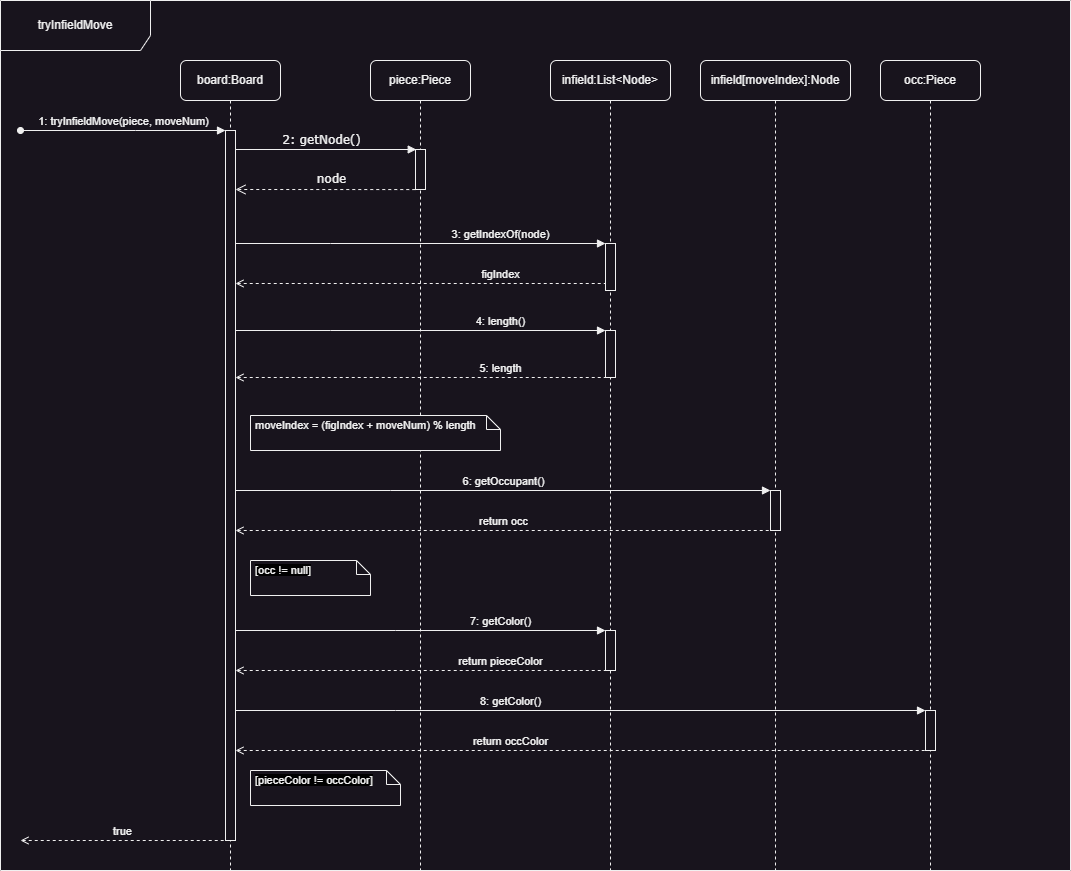

The diagram above was exported from draw.io. Its source (the exported page's mxGraphModel, read from the mxfile embedded in the PNG):
<mxGraphModel dx="1674" dy="844" grid="1" gridSize="10" guides="1" tooltips="1" connect="1" arrows="1" fold="1" page="1" pageScale="1" pageWidth="850" pageHeight="1100" math="0" shadow="0">
  <root>
    <mxCell id="0" />
    <mxCell id="1" parent="0" />
    <mxCell id="aM9ryv3xv72pqoxQDRHE-1" value="board:Board" style="shape=umlLifeline;perimeter=lifelinePerimeter;whiteSpace=wrap;html=1;container=0;dropTarget=0;collapsible=0;recursiveResize=0;outlineConnect=0;portConstraint=eastwest;newEdgeStyle={&quot;edgeStyle&quot;:&quot;elbowEdgeStyle&quot;,&quot;elbow&quot;:&quot;vertical&quot;,&quot;curved&quot;:0,&quot;rounded&quot;:0};rounded=1;" parent="1" vertex="1">
      <mxGeometry x="560" y="130" width="100" height="810" as="geometry" />
    </mxCell>
    <mxCell id="aM9ryv3xv72pqoxQDRHE-2" value="" style="html=1;points=[];perimeter=orthogonalPerimeter;outlineConnect=0;targetShapes=umlLifeline;portConstraint=eastwest;newEdgeStyle={&quot;edgeStyle&quot;:&quot;elbowEdgeStyle&quot;,&quot;elbow&quot;:&quot;vertical&quot;,&quot;curved&quot;:0,&quot;rounded&quot;:0};" parent="aM9ryv3xv72pqoxQDRHE-1" vertex="1">
      <mxGeometry x="45" y="70" width="10" height="710" as="geometry" />
    </mxCell>
    <mxCell id="aM9ryv3xv72pqoxQDRHE-5" value="infield:List&amp;lt;Node&amp;gt;" style="shape=umlLifeline;perimeter=lifelinePerimeter;whiteSpace=wrap;html=1;container=0;dropTarget=0;collapsible=0;recursiveResize=0;outlineConnect=0;portConstraint=eastwest;newEdgeStyle={&quot;edgeStyle&quot;:&quot;elbowEdgeStyle&quot;,&quot;elbow&quot;:&quot;vertical&quot;,&quot;curved&quot;:0,&quot;rounded&quot;:0};rounded=1;" parent="1" vertex="1">
      <mxGeometry x="930" y="130" width="120" height="810" as="geometry" />
    </mxCell>
    <mxCell id="aM9ryv3xv72pqoxQDRHE-6" value="" style="html=1;points=[];perimeter=orthogonalPerimeter;outlineConnect=0;targetShapes=umlLifeline;portConstraint=eastwest;newEdgeStyle={&quot;edgeStyle&quot;:&quot;elbowEdgeStyle&quot;,&quot;elbow&quot;:&quot;vertical&quot;,&quot;curved&quot;:0,&quot;rounded&quot;:0};" parent="aM9ryv3xv72pqoxQDRHE-5" vertex="1">
      <mxGeometry x="55" y="183" width="10" height="47" as="geometry" />
    </mxCell>
    <mxCell id="dX3gDLn9wgKt2VGWKHMQ-7" value="" style="html=1;points=[];perimeter=orthogonalPerimeter;outlineConnect=0;targetShapes=umlLifeline;portConstraint=eastwest;newEdgeStyle={&quot;edgeStyle&quot;:&quot;elbowEdgeStyle&quot;,&quot;elbow&quot;:&quot;vertical&quot;,&quot;curved&quot;:0,&quot;rounded&quot;:0};" parent="aM9ryv3xv72pqoxQDRHE-5" vertex="1">
      <mxGeometry x="55" y="270" width="10" height="47" as="geometry" />
    </mxCell>
    <mxCell id="aM9ryv3xv72pqoxQDRHE-7" value="3: getIndexOf(node)" style="html=1;verticalAlign=bottom;endArrow=block;edgeStyle=elbowEdgeStyle;elbow=vertical;curved=0;rounded=0;" parent="1" target="aM9ryv3xv72pqoxQDRHE-6" edge="1">
      <mxGeometry x="0.4324" relative="1" as="geometry">
        <mxPoint x="615" y="313" as="sourcePoint" />
        <Array as="points">
          <mxPoint x="710" y="313" />
        </Array>
        <mxPoint as="offset" />
      </mxGeometry>
    </mxCell>
    <mxCell id="tl3mytrpzrMir8h94bp7-1" value="piece:Piece" style="shape=umlLifeline;perimeter=lifelinePerimeter;whiteSpace=wrap;html=1;container=0;dropTarget=0;collapsible=0;recursiveResize=0;outlineConnect=0;portConstraint=eastwest;newEdgeStyle={&quot;edgeStyle&quot;:&quot;elbowEdgeStyle&quot;,&quot;elbow&quot;:&quot;vertical&quot;,&quot;curved&quot;:0,&quot;rounded&quot;:0};rounded=1;" parent="1" vertex="1">
      <mxGeometry x="750" y="130" width="100" height="810" as="geometry" />
    </mxCell>
    <mxCell id="tl3mytrpzrMir8h94bp7-3" value="occ:Piece" style="shape=umlLifeline;perimeter=lifelinePerimeter;whiteSpace=wrap;html=1;container=0;dropTarget=0;collapsible=0;recursiveResize=0;outlineConnect=0;portConstraint=eastwest;newEdgeStyle={&quot;edgeStyle&quot;:&quot;elbowEdgeStyle&quot;,&quot;elbow&quot;:&quot;vertical&quot;,&quot;curved&quot;:0,&quot;rounded&quot;:0};rounded=1;" parent="1" vertex="1">
      <mxGeometry x="1260" y="130" width="100" height="810" as="geometry" />
    </mxCell>
    <mxCell id="tl3mytrpzrMir8h94bp7-5" value="figIndex" style="html=1;verticalAlign=bottom;endArrow=none;edgeStyle=elbowEdgeStyle;elbow=vertical;curved=0;rounded=0;startArrow=open;startFill=0;endFill=0;dashed=1;" parent="1" target="aM9ryv3xv72pqoxQDRHE-6" edge="1">
      <mxGeometry x="0.4311" relative="1" as="geometry">
        <mxPoint x="615" y="353" as="sourcePoint" />
        <Array as="points">
          <mxPoint x="725" y="353" />
        </Array>
        <mxPoint x="810" y="353" as="targetPoint" />
        <mxPoint as="offset" />
      </mxGeometry>
    </mxCell>
    <mxCell id="tl3mytrpzrMir8h94bp7-20" value="infield[moveIndex]:Node" style="shape=umlLifeline;perimeter=lifelinePerimeter;whiteSpace=wrap;html=1;container=0;dropTarget=0;collapsible=0;recursiveResize=0;outlineConnect=0;portConstraint=eastwest;newEdgeStyle={&quot;edgeStyle&quot;:&quot;elbowEdgeStyle&quot;,&quot;elbow&quot;:&quot;vertical&quot;,&quot;curved&quot;:0,&quot;rounded&quot;:0};rounded=1;" parent="1" vertex="1">
      <mxGeometry x="1080" y="130" width="150" height="810" as="geometry" />
    </mxCell>
    <mxCell id="dX3gDLn9wgKt2VGWKHMQ-11" value="" style="html=1;points=[];perimeter=orthogonalPerimeter;outlineConnect=0;targetShapes=umlLifeline;portConstraint=eastwest;newEdgeStyle={&quot;edgeStyle&quot;:&quot;elbowEdgeStyle&quot;,&quot;elbow&quot;:&quot;vertical&quot;,&quot;curved&quot;:0,&quot;rounded&quot;:0};" parent="tl3mytrpzrMir8h94bp7-20" vertex="1">
      <mxGeometry x="70" y="430" width="10" height="40" as="geometry" />
    </mxCell>
    <mxCell id="tl3mytrpzrMir8h94bp7-23" value="6: getOccupant()" style="html=1;verticalAlign=bottom;endArrow=block;edgeStyle=elbowEdgeStyle;elbow=vertical;curved=0;rounded=0;" parent="1" source="aM9ryv3xv72pqoxQDRHE-2" target="dX3gDLn9wgKt2VGWKHMQ-11" edge="1">
      <mxGeometry relative="1" as="geometry">
        <mxPoint x="620" y="560" as="sourcePoint" />
        <Array as="points">
          <mxPoint x="770" y="560" />
        </Array>
        <mxPoint x="830" y="560" as="targetPoint" />
      </mxGeometry>
    </mxCell>
    <mxCell id="tl3mytrpzrMir8h94bp7-35" value="" style="html=1;points=[];perimeter=orthogonalPerimeter;outlineConnect=0;targetShapes=umlLifeline;portConstraint=eastwest;newEdgeStyle={&quot;edgeStyle&quot;:&quot;elbowEdgeStyle&quot;,&quot;elbow&quot;:&quot;vertical&quot;,&quot;curved&quot;:0,&quot;rounded&quot;:0};" parent="1" vertex="1">
      <mxGeometry x="1305" y="780" width="10" height="40" as="geometry" />
    </mxCell>
    <mxCell id="tl3mytrpzrMir8h94bp7-37" value="return pieceColor" style="html=1;verticalAlign=bottom;endArrow=none;edgeStyle=elbowEdgeStyle;elbow=vertical;curved=0;rounded=0;startArrow=open;startFill=0;endFill=0;dashed=1;" parent="1" source="aM9ryv3xv72pqoxQDRHE-2" target="dX3gDLn9wgKt2VGWKHMQ-15" edge="1">
      <mxGeometry x="0.4324" relative="1" as="geometry">
        <mxPoint x="630" y="740" as="sourcePoint" />
        <Array as="points">
          <mxPoint x="830" y="740" />
        </Array>
        <mxPoint x="970" y="740" as="targetPoint" />
        <mxPoint as="offset" />
      </mxGeometry>
    </mxCell>
    <mxCell id="dX3gDLn9wgKt2VGWKHMQ-1" value="tryInfieldMove" style="shape=umlFrame;whiteSpace=wrap;html=1;pointerEvents=0;width=150;height=50;" parent="1" vertex="1">
      <mxGeometry x="380" y="70" width="1070" height="870" as="geometry" />
    </mxCell>
    <mxCell id="dX3gDLn9wgKt2VGWKHMQ-2" value="1: tryInfieldMove(piece, moveNum)" style="html=1;verticalAlign=bottom;endArrow=block;edgeStyle=elbowEdgeStyle;elbow=vertical;curved=0;rounded=0;startArrow=oval;startFill=1;" parent="1" target="aM9ryv3xv72pqoxQDRHE-2" edge="1">
      <mxGeometry relative="1" as="geometry">
        <mxPoint x="400" y="200" as="sourcePoint" />
        <Array as="points">
          <mxPoint x="515" y="200" />
        </Array>
        <mxPoint x="600" y="200" as="targetPoint" />
      </mxGeometry>
    </mxCell>
    <mxCell id="dX3gDLn9wgKt2VGWKHMQ-3" value="2: getNode()" style="html=1;verticalAlign=bottom;endArrow=block;labelBackgroundColor=none;fontFamily=Verdana;fontSize=12;edgeStyle=elbowEdgeStyle;elbow=vertical;entryX=0.073;entryY=-0.002;entryDx=0;entryDy=0;entryPerimeter=0;" parent="1" source="aM9ryv3xv72pqoxQDRHE-2" target="dX3gDLn9wgKt2VGWKHMQ-5" edge="1">
      <mxGeometry x="-0.0507" relative="1" as="geometry">
        <mxPoint x="655" y="220" as="sourcePoint" />
        <mxPoint x="795" y="218" as="targetPoint" />
        <mxPoint as="offset" />
      </mxGeometry>
    </mxCell>
    <mxCell id="dX3gDLn9wgKt2VGWKHMQ-4" value="node" style="html=1;verticalAlign=bottom;endArrow=open;dashed=1;endSize=8;labelBackgroundColor=none;fontFamily=Verdana;fontSize=12;edgeStyle=elbowEdgeStyle;elbow=vertical;exitX=-0.023;exitY=1.002;exitDx=0;exitDy=0;exitPerimeter=0;rounded=1;curved=0;" parent="1" source="dX3gDLn9wgKt2VGWKHMQ-5" target="aM9ryv3xv72pqoxQDRHE-2" edge="1">
      <mxGeometry x="-0.0674" y="-1" relative="1" as="geometry">
        <mxPoint x="656.1399999999999" y="259" as="targetPoint" />
        <Array as="points" />
        <mxPoint x="794" y="259" as="sourcePoint" />
        <mxPoint as="offset" />
      </mxGeometry>
    </mxCell>
    <mxCell id="dX3gDLn9wgKt2VGWKHMQ-5" value="" style="html=1;points=[];perimeter=orthogonalPerimeter;rounded=0;shadow=0;comic=0;labelBackgroundColor=none;strokeWidth=1;fontFamily=Verdana;fontSize=12;align=center;" parent="1" vertex="1">
      <mxGeometry x="795" y="219" width="10" height="40" as="geometry" />
    </mxCell>
    <mxCell id="dX3gDLn9wgKt2VGWKHMQ-6" value="&lt;span style=&quot;text-wrap: nowrap; font-family: Helvetica; font-size: 11px;&quot;&gt;moveIndex = (figIndex +&amp;nbsp;&lt;/span&gt;&lt;span style=&quot;text-wrap: nowrap; font-family: Helvetica; font-size: 11px;&quot;&gt;moveNum) % length&lt;/span&gt;" style="shape=note;whiteSpace=wrap;html=1;size=14;verticalAlign=top;align=left;spacingTop=-4;rounded=0;shadow=0;comic=0;labelBackgroundColor=none;strokeWidth=1;fontFamily=Verdana;fontSize=12;spacingLeft=3;" parent="1" vertex="1">
      <mxGeometry x="630" y="485" width="250" height="35" as="geometry" />
    </mxCell>
    <mxCell id="dX3gDLn9wgKt2VGWKHMQ-8" value="4: length()" style="html=1;verticalAlign=bottom;endArrow=block;edgeStyle=elbowEdgeStyle;elbow=vertical;curved=0;rounded=0;" parent="1" source="aM9ryv3xv72pqoxQDRHE-2" target="dX3gDLn9wgKt2VGWKHMQ-7" edge="1">
      <mxGeometry x="0.4324" relative="1" as="geometry">
        <mxPoint x="630" y="400" as="sourcePoint" />
        <Array as="points">
          <mxPoint x="710" y="400" />
        </Array>
        <mxPoint x="985" y="400" as="targetPoint" />
        <mxPoint as="offset" />
      </mxGeometry>
    </mxCell>
    <mxCell id="dX3gDLn9wgKt2VGWKHMQ-9" value="5: length" style="html=1;verticalAlign=bottom;endArrow=none;edgeStyle=elbowEdgeStyle;elbow=vertical;curved=0;rounded=0;startArrow=open;startFill=0;endFill=0;dashed=1;" parent="1" source="aM9ryv3xv72pqoxQDRHE-2" edge="1">
      <mxGeometry x="0.4324" relative="1" as="geometry">
        <mxPoint x="612.5" y="447" as="sourcePoint" />
        <Array as="points">
          <mxPoint x="722.5" y="447" />
        </Array>
        <mxPoint x="985" y="447" as="targetPoint" />
        <mxPoint as="offset" />
      </mxGeometry>
    </mxCell>
    <mxCell id="dX3gDLn9wgKt2VGWKHMQ-12" value="return occ" style="html=1;verticalAlign=bottom;endArrow=none;edgeStyle=elbowEdgeStyle;elbow=vertical;curved=0;rounded=0;startArrow=open;startFill=0;endFill=0;dashed=1;" parent="1" source="aM9ryv3xv72pqoxQDRHE-2" target="dX3gDLn9wgKt2VGWKHMQ-11" edge="1">
      <mxGeometry relative="1" as="geometry">
        <mxPoint x="640" y="600" as="sourcePoint" />
        <Array as="points">
          <mxPoint x="650" y="600" />
        </Array>
        <mxPoint x="1120" y="599.53" as="targetPoint" />
      </mxGeometry>
    </mxCell>
    <mxCell id="dX3gDLn9wgKt2VGWKHMQ-13" value="&lt;div style=&quot;text-align: center;&quot;&gt;&lt;span style=&quot;font-family: Helvetica; font-size: 11px; text-wrap: nowrap; background-color: rgb(0, 0, 0);&quot;&gt;[occ != null]&lt;/span&gt;&lt;br&gt;&lt;/div&gt;" style="shape=note;whiteSpace=wrap;html=1;size=14;verticalAlign=top;align=left;spacingTop=-4;rounded=0;shadow=0;comic=0;labelBackgroundColor=none;strokeWidth=1;fontFamily=Verdana;fontSize=12;spacingLeft=3;" parent="1" vertex="1">
      <mxGeometry x="630" y="630" width="120" height="35" as="geometry" />
    </mxCell>
    <mxCell id="dX3gDLn9wgKt2VGWKHMQ-15" value="" style="html=1;points=[];perimeter=orthogonalPerimeter;outlineConnect=0;targetShapes=umlLifeline;portConstraint=eastwest;newEdgeStyle={&quot;edgeStyle&quot;:&quot;elbowEdgeStyle&quot;,&quot;elbow&quot;:&quot;vertical&quot;,&quot;curved&quot;:0,&quot;rounded&quot;:0};" parent="1" vertex="1">
      <mxGeometry x="985" y="700" width="10" height="40" as="geometry" />
    </mxCell>
    <mxCell id="dX3gDLn9wgKt2VGWKHMQ-16" value="7: getColor()" style="html=1;verticalAlign=bottom;endArrow=block;edgeStyle=elbowEdgeStyle;elbow=vertical;curved=0;rounded=0;" parent="1" source="aM9ryv3xv72pqoxQDRHE-2" target="dX3gDLn9wgKt2VGWKHMQ-15" edge="1">
      <mxGeometry x="0.4324" relative="1" as="geometry">
        <mxPoint x="620" y="700" as="sourcePoint" />
        <Array as="points">
          <mxPoint x="775" y="700" />
        </Array>
        <mxPoint x="980" y="700" as="targetPoint" />
        <mxPoint as="offset" />
      </mxGeometry>
    </mxCell>
    <mxCell id="dX3gDLn9wgKt2VGWKHMQ-17" value="return occColor" style="html=1;verticalAlign=bottom;endArrow=none;edgeStyle=elbowEdgeStyle;elbow=vertical;curved=0;rounded=0;startArrow=open;startFill=0;endFill=0;dashed=1;" parent="1" target="tl3mytrpzrMir8h94bp7-35" edge="1">
      <mxGeometry x="-0.2029" relative="1" as="geometry">
        <mxPoint x="615" y="820" as="sourcePoint" />
        <Array as="points">
          <mxPoint x="830" y="820" />
        </Array>
        <mxPoint x="985" y="820" as="targetPoint" />
        <mxPoint as="offset" />
      </mxGeometry>
    </mxCell>
    <mxCell id="dX3gDLn9wgKt2VGWKHMQ-18" value="8: getColor()" style="html=1;verticalAlign=bottom;endArrow=block;edgeStyle=elbowEdgeStyle;elbow=vertical;curved=0;rounded=0;" parent="1" target="tl3mytrpzrMir8h94bp7-35" edge="1">
      <mxGeometry x="-0.2029" relative="1" as="geometry">
        <mxPoint x="615" y="780" as="sourcePoint" />
        <Array as="points">
          <mxPoint x="775" y="780" />
        </Array>
        <mxPoint x="985" y="780" as="targetPoint" />
        <mxPoint as="offset" />
      </mxGeometry>
    </mxCell>
    <mxCell id="dX3gDLn9wgKt2VGWKHMQ-19" value="&lt;div style=&quot;text-align: center;&quot;&gt;&lt;span style=&quot;font-family: Helvetica; font-size: 11px; text-wrap: nowrap; background-color: rgb(0, 0, 0);&quot;&gt;[pieceColor != occColor]&lt;/span&gt;&lt;br&gt;&lt;/div&gt;" style="shape=note;whiteSpace=wrap;html=1;size=14;verticalAlign=top;align=left;spacingTop=-4;rounded=0;shadow=0;comic=0;labelBackgroundColor=none;strokeWidth=1;fontFamily=Verdana;fontSize=12;spacingLeft=3;" parent="1" vertex="1">
      <mxGeometry x="630" y="840" width="150" height="35" as="geometry" />
    </mxCell>
    <mxCell id="dX3gDLn9wgKt2VGWKHMQ-21" value="true" style="html=1;verticalAlign=bottom;endArrow=none;edgeStyle=elbowEdgeStyle;elbow=vertical;curved=0;rounded=0;startArrow=open;startFill=0;endFill=0;dashed=1;" parent="1" edge="1">
      <mxGeometry x="-0.0009" relative="1" as="geometry">
        <mxPoint x="400" y="910" as="sourcePoint" />
        <Array as="points">
          <mxPoint x="515" y="910" />
        </Array>
        <mxPoint x="605" y="910" as="targetPoint" />
        <mxPoint as="offset" />
      </mxGeometry>
    </mxCell>
  </root>
</mxGraphModel>